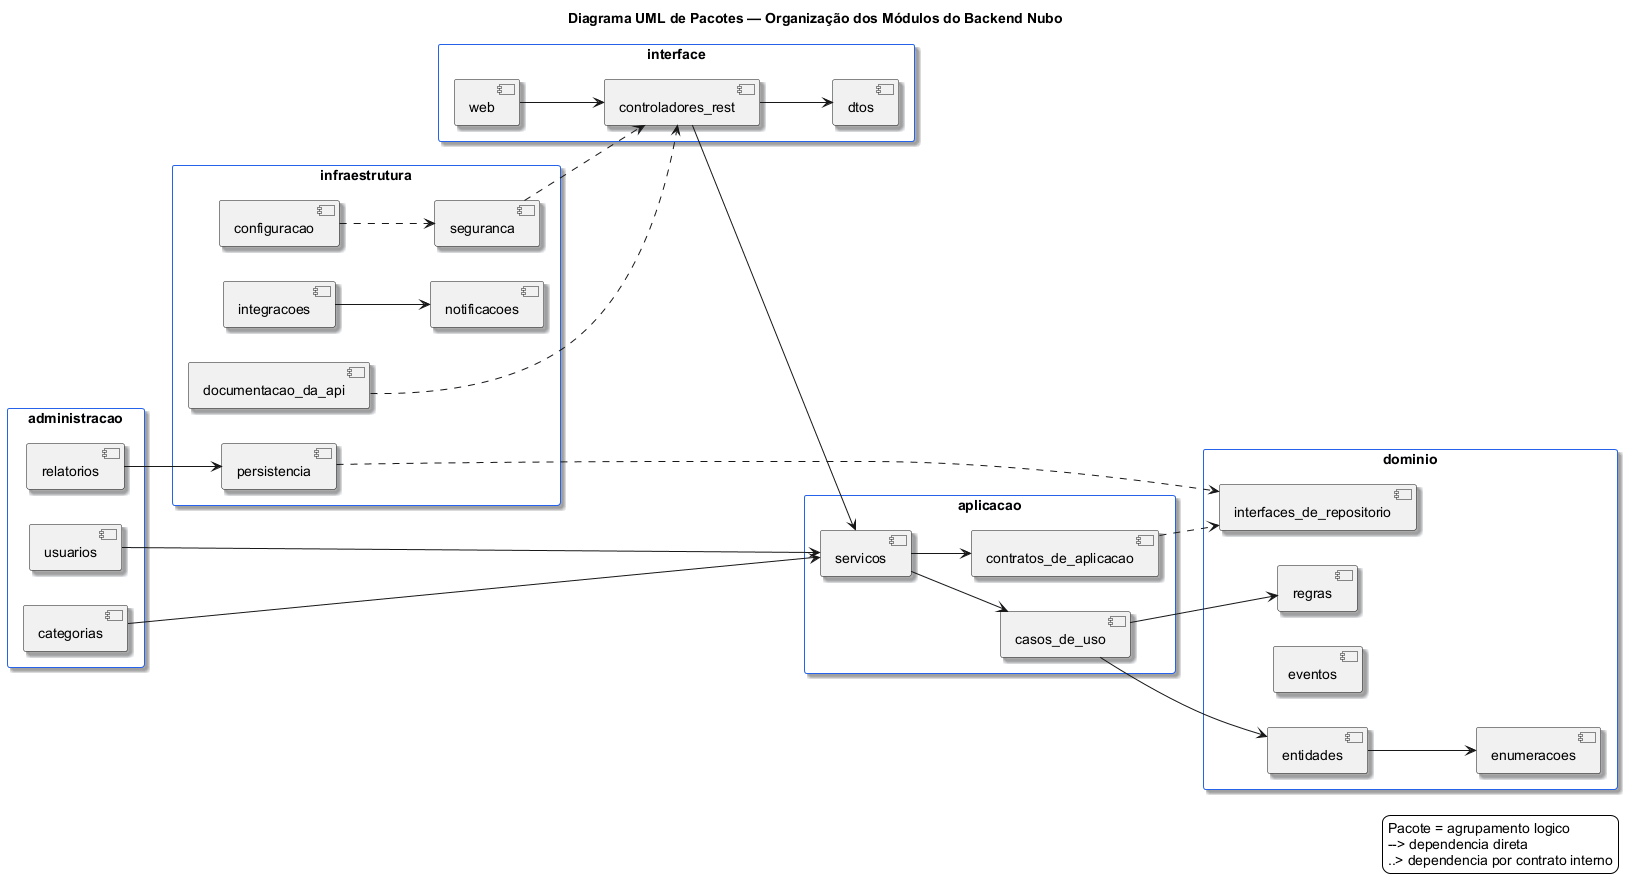

The diagram above was rendered by PlantUML. Its source (embedded in the PNG):
@startuml
' Fonte do projeto: README.md; docs/documentacao-projeto.md
' Fonte conceitual: material da disciplina e sintaxe PlantUML local
title Diagrama UML de Pacotes — Organização dos Módulos do Backend Nubo
skinparam backgroundColor #FFFFFF
skinparam packageStyle rectangle
skinparam shadowing true
skinparam defaultFontName Arial
skinparam package {
  BorderColor #2563EB
  BackgroundColor #F8FBFF
}
left to right direction

package "interface" {
  [web]
  [controladores_rest]
  [dtos]
}

package "aplicacao" {
  [servicos]
  [casos_de_uso]
  [contratos_de_aplicacao]
}

package "dominio" {
  [entidades]
  [regras]
  [enumeracoes]
  [eventos]
  [interfaces_de_repositorio]
}

package "infraestrutura" {
  [persistencia]
  [seguranca]
  [configuracao]
  [integracoes]
  [notificacoes]
  [documentacao_da_api]
}

package "administracao" {
  [usuarios]
  [categorias]
  [relatorios]
}

[web] --> [controladores_rest]
[controladores_rest] --> [dtos]
[controladores_rest] --> [servicos]
[servicos] --> [casos_de_uso]
[casos_de_uso] --> [entidades]
[casos_de_uso] --> [regras]
[entidades] --> [enumeracoes]
[servicos] --> [contratos_de_aplicacao]
[contratos_de_aplicacao] ..> [interfaces_de_repositorio]
[persistencia] ..> [interfaces_de_repositorio]
[integracoes] --> [notificacoes]
[seguranca] ..> [controladores_rest]
[configuracao] ..> [seguranca]
[documentacao_da_api] ..> [controladores_rest]
[usuarios] --> [servicos]
[categorias] --> [servicos]
[relatorios] --> [persistencia]

legend right
  Pacote = agrupamento logico
  --> dependencia direta
  ..> dependencia por contrato interno
endlegend
@enduml